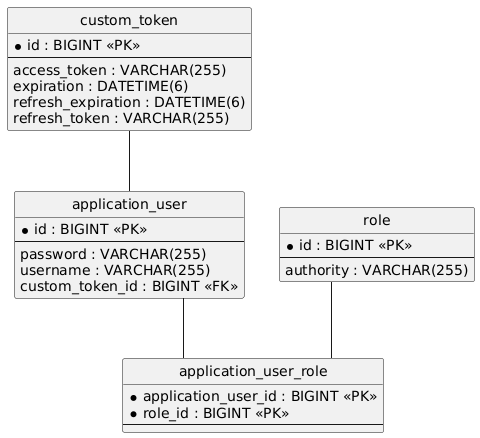

The diagram above was rendered by PlantUML. Its source (embedded in the PNG):
@startuml
hide circle
skinparam linetype ortho

entity "application_user_role" as application_user_role {
  * application_user_id : BIGINT <<PK>>
  * role_id : BIGINT <<PK>>
  --
}

entity "application_user" as application_user {
  * id : BIGINT <<PK>>
  --
  password : VARCHAR(255)
  username : VARCHAR(255)
  custom_token_id : BIGINT <<FK>>
}

entity "custom_token" as custom_token {
  * id : BIGINT <<PK>>
  --
  access_token : VARCHAR(255)
  expiration : DATETIME(6)
  refresh_expiration : DATETIME(6)
  refresh_token : VARCHAR(255)
}

entity "role" as role {
  * id : BIGINT <<PK>>
  --
  authority : VARCHAR(255)
}

role -- application_user_role
application_user -- application_user_role
custom_token -- application_user
@enduml